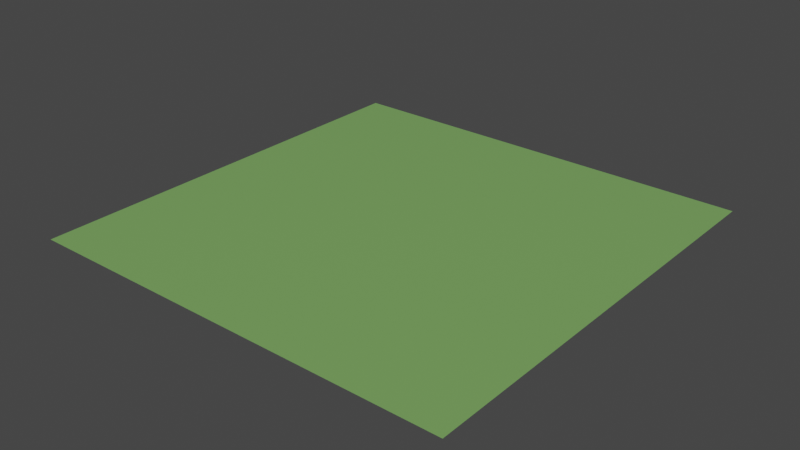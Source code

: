 # Source: ground.blend  (saved by Blender 3.0.42; exported with 4.5.12 LTS)
import bpy
from mathutils import Matrix  # noqa: F401  (used for matrix-valued properties, if any)

bpy.ops.wm.read_factory_settings(use_empty=True)
scene = bpy.context.scene
scene.name = 'Scene'

# ---- collections
col_collection = bpy.data.collections.new('Collection'); scene.collection.children.link(col_collection)

# ---- materials (node trees are filled in below, after node groups)
mat_material = bpy.data.materials.new('Material')
mat_material.alpha_threshold = 0.0
mat_material.use_transparent_shadow = False
mat_material.line_color = (0.0, 0.0, 0.0, 1.0)

# ---- material node trees
mat_material.use_nodes = True; mat_material.node_tree.nodes.clear()
_N = mat_material.node_tree.nodes; _L = mat_material.node_tree.links
n0 = _N.new('ShaderNodeOutputMaterial'); n0.name = 'Material Output'; n0.location = (300, 300)
n1 = _N.new('ShaderNodeBsdfPrincipled'); n1.name = 'Principled BSDF'; n1.location = (10, 300)
n1.distribution = 'GGX'
n1.subsurface_method = 'RANDOM_WALK_SKIN'
n1.inputs[0].default_value = (0.2, 0.412, 0.118, 1.0)
n1.inputs[2].default_value = 0.4
n1.inputs[3].default_value = 1.45
n1.inputs[27].default_value = (0.0, 0.0, 0.0, 1.0)
n1.inputs[28].default_value = 1.0
_L.new(n1.outputs[0], n0.inputs[0])
n0.is_active_output = True

# ---- world
world_world = bpy.data.worlds.new('World'); scene.world = world_world
world_world.use_nodes = True; world_world.node_tree.nodes.clear()
_N = world_world.node_tree.nodes; _L = world_world.node_tree.links
n0 = _N.new('ShaderNodeOutputWorld'); n0.name = 'World Output'; n0.location = (300, 300)
n1 = _N.new('ShaderNodeBackground'); n1.name = 'Background'; n1.location = (10, 300)
n1.inputs[0].default_value = (0.05088, 0.05088, 0.05088, 1.0)
_L.new(n1.outputs[0], n0.inputs[0])
n0.is_active_output = True
world_world.color = (0.05088, 0.05088, 0.05088)
world_world.use_sun_shadow = False
world_world.sun_shadow_jitter_overblur = 0.0

# ---- meshes
me_plane = bpy.data.meshes.new('Plane')
me_plane.from_pydata([(-100.0, -100.0, 0.0), (100.0, -100.0, 0.0), (-100.0, 100.0, 0.0), (100.0, 100.0, 0.0)], [], [(1, 2, 0), (1, 3, 2)])
_uv = me_plane.uv_layers.new(name='UVMap')
_uv.uv.foreach_set('vector', [1.0, 0.0, 0.0, 1.0, 0.0, 0.0, 1.0, 0.0, 1.0, 1.0, 0.0, 1.0])
me_plane.materials.append(mat_material)
me_plane.use_remesh_fix_poles = True
me_plane.use_remesh_preserve_attributes = False
me_plane.update()

# ---- objects
ob_plane = bpy.data.objects.new('Plane', me_plane)

# ---- transforms, parenting, visibility, modifiers, constraints
ob_plane.location = (0.0, 0.0, 0.0)

# ---- collection membership
col_collection.objects.link(ob_plane)

# ---- scene / render settings (as saved in the file)
scene.frame_start = 1; scene.frame_end = 250; scene.frame_set(1)
scene.render.engine = 'BLENDER_EEVEE_NEXT'
scene.cycles.sampling_pattern = 'TABULATED_SOBOL'
scene.cycles.use_light_tree = False
scene.view_settings.view_transform = 'Filmic'
bpy.context.view_layer.update()

# ---- added for rendering (the .blend has no active camera and no usable light): camera, sun
cam_auto = bpy.data.cameras.new('AutoCamera')
cam_auto.lens = 50.0
cam_auto.sensor_width = 36.0
cam_auto.clip_end = 4592.69
ob_auto_camera = bpy.data.objects.new('AutoCamera', cam_auto)
scene.collection.objects.link(ob_auto_camera)
ob_auto_camera.location = (261.693, -314.032, 209.354)
ob_auto_camera.rotation_euler = (1.09748, -7.21219e-08, 0.694738)
scene.camera = ob_auto_camera
light_auto_sun = bpy.data.lights.new('AutoSun', 'SUN')
light_auto_sun.energy = 3.0
light_auto_sun.angle = 0.0523599
ob_auto_sun = bpy.data.objects.new('AutoSun', light_auto_sun)
scene.collection.objects.link(ob_auto_sun)
ob_auto_sun.rotation_euler = (0.872665, 0.174533, 0.523599)
bpy.context.view_layer.update()
